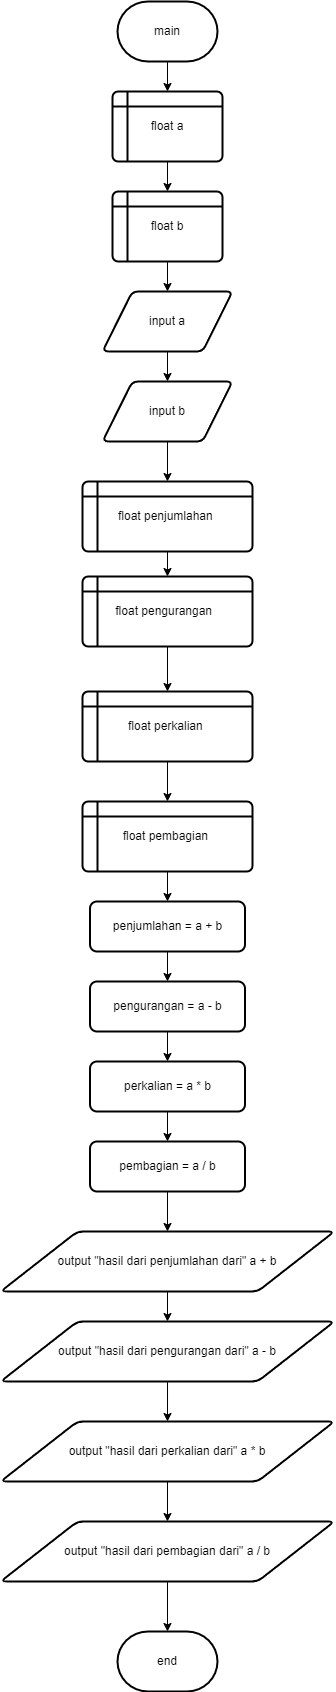

The diagram above was exported from draw.io. Its source (the exported page's mxGraphModel, read from the mxfile embedded in the PNG):
<mxGraphModel dx="1985" dy="1140" grid="1" gridSize="10" guides="1" tooltips="1" connect="1" arrows="1" fold="1" page="1" pageScale="1" pageWidth="827" pageHeight="1169" math="0" shadow="0">
  <root>
    <mxCell id="0" />
    <mxCell id="1" parent="0" />
    <mxCell id="y2nvYpipv77s4vqSSWRM-21" value="" style="edgeStyle=orthogonalEdgeStyle;rounded=0;orthogonalLoop=1;jettySize=auto;html=1;" edge="1" parent="1" source="y2nvYpipv77s4vqSSWRM-1" target="y2nvYpipv77s4vqSSWRM-2">
      <mxGeometry relative="1" as="geometry" />
    </mxCell>
    <mxCell id="y2nvYpipv77s4vqSSWRM-1" value="main" style="strokeWidth=2;html=1;shape=mxgraph.flowchart.terminator;whiteSpace=wrap;" vertex="1" parent="1">
      <mxGeometry x="330" y="10" width="100" height="60" as="geometry" />
    </mxCell>
    <mxCell id="y2nvYpipv77s4vqSSWRM-22" value="" style="edgeStyle=orthogonalEdgeStyle;rounded=0;orthogonalLoop=1;jettySize=auto;html=1;" edge="1" parent="1" source="y2nvYpipv77s4vqSSWRM-2" target="y2nvYpipv77s4vqSSWRM-3">
      <mxGeometry relative="1" as="geometry" />
    </mxCell>
    <mxCell id="y2nvYpipv77s4vqSSWRM-2" value="float a" style="shape=internalStorage;whiteSpace=wrap;html=1;dx=15;dy=15;rounded=1;arcSize=8;strokeWidth=2;" vertex="1" parent="1">
      <mxGeometry x="325" y="100" width="110" height="70" as="geometry" />
    </mxCell>
    <mxCell id="y2nvYpipv77s4vqSSWRM-23" value="" style="edgeStyle=orthogonalEdgeStyle;rounded=0;orthogonalLoop=1;jettySize=auto;html=1;" edge="1" parent="1" source="y2nvYpipv77s4vqSSWRM-3" target="y2nvYpipv77s4vqSSWRM-4">
      <mxGeometry relative="1" as="geometry" />
    </mxCell>
    <mxCell id="y2nvYpipv77s4vqSSWRM-3" value="float b" style="shape=internalStorage;whiteSpace=wrap;html=1;dx=15;dy=15;rounded=1;arcSize=8;strokeWidth=2;" vertex="1" parent="1">
      <mxGeometry x="325" y="200" width="110" height="70" as="geometry" />
    </mxCell>
    <mxCell id="y2nvYpipv77s4vqSSWRM-24" value="" style="edgeStyle=orthogonalEdgeStyle;rounded=0;orthogonalLoop=1;jettySize=auto;html=1;" edge="1" parent="1" source="y2nvYpipv77s4vqSSWRM-4" target="y2nvYpipv77s4vqSSWRM-5">
      <mxGeometry relative="1" as="geometry" />
    </mxCell>
    <mxCell id="y2nvYpipv77s4vqSSWRM-4" value="input a" style="shape=parallelogram;html=1;strokeWidth=2;perimeter=parallelogramPerimeter;whiteSpace=wrap;rounded=1;arcSize=12;size=0.23;" vertex="1" parent="1">
      <mxGeometry x="315" y="300" width="130" height="60" as="geometry" />
    </mxCell>
    <mxCell id="y2nvYpipv77s4vqSSWRM-25" value="" style="edgeStyle=orthogonalEdgeStyle;rounded=0;orthogonalLoop=1;jettySize=auto;html=1;" edge="1" parent="1" source="y2nvYpipv77s4vqSSWRM-5" target="y2nvYpipv77s4vqSSWRM-6">
      <mxGeometry relative="1" as="geometry" />
    </mxCell>
    <mxCell id="y2nvYpipv77s4vqSSWRM-5" value="input b" style="shape=parallelogram;html=1;strokeWidth=2;perimeter=parallelogramPerimeter;whiteSpace=wrap;rounded=1;arcSize=12;size=0.23;" vertex="1" parent="1">
      <mxGeometry x="315" y="390" width="130" height="60" as="geometry" />
    </mxCell>
    <mxCell id="y2nvYpipv77s4vqSSWRM-26" value="" style="edgeStyle=orthogonalEdgeStyle;rounded=0;orthogonalLoop=1;jettySize=auto;html=1;" edge="1" parent="1" source="y2nvYpipv77s4vqSSWRM-6" target="y2nvYpipv77s4vqSSWRM-7">
      <mxGeometry relative="1" as="geometry" />
    </mxCell>
    <mxCell id="y2nvYpipv77s4vqSSWRM-6" value="float penjumlahan&amp;nbsp;" style="shape=internalStorage;whiteSpace=wrap;html=1;dx=15;dy=15;rounded=1;arcSize=8;strokeWidth=2;" vertex="1" parent="1">
      <mxGeometry x="295" y="490" width="170" height="70" as="geometry" />
    </mxCell>
    <mxCell id="y2nvYpipv77s4vqSSWRM-27" value="" style="edgeStyle=orthogonalEdgeStyle;rounded=0;orthogonalLoop=1;jettySize=auto;html=1;" edge="1" parent="1" source="y2nvYpipv77s4vqSSWRM-7" target="y2nvYpipv77s4vqSSWRM-8">
      <mxGeometry relative="1" as="geometry" />
    </mxCell>
    <mxCell id="y2nvYpipv77s4vqSSWRM-7" value="float pengurangan&amp;nbsp;&amp;nbsp;" style="shape=internalStorage;whiteSpace=wrap;html=1;dx=15;dy=15;rounded=1;arcSize=8;strokeWidth=2;" vertex="1" parent="1">
      <mxGeometry x="295" y="585" width="170" height="70" as="geometry" />
    </mxCell>
    <mxCell id="y2nvYpipv77s4vqSSWRM-28" value="" style="edgeStyle=orthogonalEdgeStyle;rounded=0;orthogonalLoop=1;jettySize=auto;html=1;" edge="1" parent="1" source="y2nvYpipv77s4vqSSWRM-8" target="y2nvYpipv77s4vqSSWRM-9">
      <mxGeometry relative="1" as="geometry" />
    </mxCell>
    <mxCell id="y2nvYpipv77s4vqSSWRM-8" value="float perkalian&amp;nbsp;" style="shape=internalStorage;whiteSpace=wrap;html=1;dx=15;dy=15;rounded=1;arcSize=8;strokeWidth=2;" vertex="1" parent="1">
      <mxGeometry x="295" y="700" width="170" height="70" as="geometry" />
    </mxCell>
    <mxCell id="y2nvYpipv77s4vqSSWRM-37" value="" style="edgeStyle=orthogonalEdgeStyle;rounded=0;orthogonalLoop=1;jettySize=auto;html=1;" edge="1" parent="1" source="y2nvYpipv77s4vqSSWRM-9" target="y2nvYpipv77s4vqSSWRM-10">
      <mxGeometry relative="1" as="geometry" />
    </mxCell>
    <mxCell id="y2nvYpipv77s4vqSSWRM-9" value="float pembagian&amp;nbsp;" style="shape=internalStorage;whiteSpace=wrap;html=1;dx=15;dy=15;rounded=1;arcSize=8;strokeWidth=2;" vertex="1" parent="1">
      <mxGeometry x="295" y="810" width="170" height="70" as="geometry" />
    </mxCell>
    <mxCell id="y2nvYpipv77s4vqSSWRM-38" value="" style="edgeStyle=orthogonalEdgeStyle;rounded=0;orthogonalLoop=1;jettySize=auto;html=1;entryX=0.5;entryY=0;entryDx=0;entryDy=0;" edge="1" parent="1" source="y2nvYpipv77s4vqSSWRM-10" target="y2nvYpipv77s4vqSSWRM-11">
      <mxGeometry relative="1" as="geometry" />
    </mxCell>
    <mxCell id="y2nvYpipv77s4vqSSWRM-10" value="penjumlahan = a + b" style="rounded=1;whiteSpace=wrap;html=1;absoluteArcSize=1;arcSize=14;strokeWidth=2;" vertex="1" parent="1">
      <mxGeometry x="302.5" y="910" width="155" height="50" as="geometry" />
    </mxCell>
    <mxCell id="y2nvYpipv77s4vqSSWRM-30" value="" style="edgeStyle=orthogonalEdgeStyle;rounded=0;orthogonalLoop=1;jettySize=auto;html=1;entryX=0.5;entryY=0;entryDx=0;entryDy=0;" edge="1" parent="1" source="y2nvYpipv77s4vqSSWRM-11" target="y2nvYpipv77s4vqSSWRM-12">
      <mxGeometry relative="1" as="geometry" />
    </mxCell>
    <mxCell id="y2nvYpipv77s4vqSSWRM-11" value="pengurangan = a - b" style="rounded=1;whiteSpace=wrap;html=1;absoluteArcSize=1;arcSize=14;strokeWidth=2;" vertex="1" parent="1">
      <mxGeometry x="302.5" y="990" width="155" height="50" as="geometry" />
    </mxCell>
    <mxCell id="y2nvYpipv77s4vqSSWRM-31" value="" style="edgeStyle=orthogonalEdgeStyle;rounded=0;orthogonalLoop=1;jettySize=auto;html=1;" edge="1" parent="1" source="y2nvYpipv77s4vqSSWRM-12" target="y2nvYpipv77s4vqSSWRM-13">
      <mxGeometry relative="1" as="geometry" />
    </mxCell>
    <mxCell id="y2nvYpipv77s4vqSSWRM-12" value="perkalian = a * b" style="rounded=1;whiteSpace=wrap;html=1;absoluteArcSize=1;arcSize=14;strokeWidth=2;" vertex="1" parent="1">
      <mxGeometry x="302.5" y="1070" width="155" height="50" as="geometry" />
    </mxCell>
    <mxCell id="y2nvYpipv77s4vqSSWRM-32" value="" style="edgeStyle=orthogonalEdgeStyle;rounded=0;orthogonalLoop=1;jettySize=auto;html=1;" edge="1" parent="1" source="y2nvYpipv77s4vqSSWRM-13" target="y2nvYpipv77s4vqSSWRM-14">
      <mxGeometry relative="1" as="geometry" />
    </mxCell>
    <mxCell id="y2nvYpipv77s4vqSSWRM-13" value="pembagian = a / b" style="rounded=1;whiteSpace=wrap;html=1;absoluteArcSize=1;arcSize=14;strokeWidth=2;" vertex="1" parent="1">
      <mxGeometry x="302.5" y="1150" width="155" height="50" as="geometry" />
    </mxCell>
    <mxCell id="y2nvYpipv77s4vqSSWRM-33" value="" style="edgeStyle=orthogonalEdgeStyle;rounded=0;orthogonalLoop=1;jettySize=auto;html=1;" edge="1" parent="1" source="y2nvYpipv77s4vqSSWRM-14" target="y2nvYpipv77s4vqSSWRM-16">
      <mxGeometry relative="1" as="geometry" />
    </mxCell>
    <mxCell id="y2nvYpipv77s4vqSSWRM-14" value="output &quot;hasil dari penjumlahan dari&quot; a + b" style="shape=parallelogram;html=1;strokeWidth=2;perimeter=parallelogramPerimeter;whiteSpace=wrap;rounded=1;arcSize=12;size=0.23;" vertex="1" parent="1">
      <mxGeometry x="213.12" y="1240" width="333.75" height="60" as="geometry" />
    </mxCell>
    <mxCell id="y2nvYpipv77s4vqSSWRM-34" value="" style="edgeStyle=orthogonalEdgeStyle;rounded=0;orthogonalLoop=1;jettySize=auto;html=1;" edge="1" parent="1" source="y2nvYpipv77s4vqSSWRM-16" target="y2nvYpipv77s4vqSSWRM-17">
      <mxGeometry relative="1" as="geometry" />
    </mxCell>
    <mxCell id="y2nvYpipv77s4vqSSWRM-16" value="output &quot;hasil dari pengurangan dari&quot; a - b" style="shape=parallelogram;html=1;strokeWidth=2;perimeter=parallelogramPerimeter;whiteSpace=wrap;rounded=1;arcSize=12;size=0.23;" vertex="1" parent="1">
      <mxGeometry x="213.13" y="1330" width="333.75" height="60" as="geometry" />
    </mxCell>
    <mxCell id="y2nvYpipv77s4vqSSWRM-35" value="" style="edgeStyle=orthogonalEdgeStyle;rounded=0;orthogonalLoop=1;jettySize=auto;html=1;" edge="1" parent="1" source="y2nvYpipv77s4vqSSWRM-17" target="y2nvYpipv77s4vqSSWRM-18">
      <mxGeometry relative="1" as="geometry" />
    </mxCell>
    <mxCell id="y2nvYpipv77s4vqSSWRM-17" value="output &quot;hasil dari perkalian dari&quot; a * b" style="shape=parallelogram;html=1;strokeWidth=2;perimeter=parallelogramPerimeter;whiteSpace=wrap;rounded=1;arcSize=12;size=0.23;" vertex="1" parent="1">
      <mxGeometry x="213.12" y="1430" width="333.75" height="60" as="geometry" />
    </mxCell>
    <mxCell id="y2nvYpipv77s4vqSSWRM-36" value="" style="edgeStyle=orthogonalEdgeStyle;rounded=0;orthogonalLoop=1;jettySize=auto;html=1;" edge="1" parent="1" source="y2nvYpipv77s4vqSSWRM-18" target="y2nvYpipv77s4vqSSWRM-20">
      <mxGeometry relative="1" as="geometry" />
    </mxCell>
    <mxCell id="y2nvYpipv77s4vqSSWRM-18" value="output &quot;hasil dari pembagian dari&quot; a / b" style="shape=parallelogram;html=1;strokeWidth=2;perimeter=parallelogramPerimeter;whiteSpace=wrap;rounded=1;arcSize=12;size=0.23;" vertex="1" parent="1">
      <mxGeometry x="213.12" y="1530" width="333.75" height="60" as="geometry" />
    </mxCell>
    <mxCell id="y2nvYpipv77s4vqSSWRM-20" value="end" style="strokeWidth=2;html=1;shape=mxgraph.flowchart.terminator;whiteSpace=wrap;" vertex="1" parent="1">
      <mxGeometry x="329.99" y="1640" width="100" height="60" as="geometry" />
    </mxCell>
  </root>
</mxGraphModel>